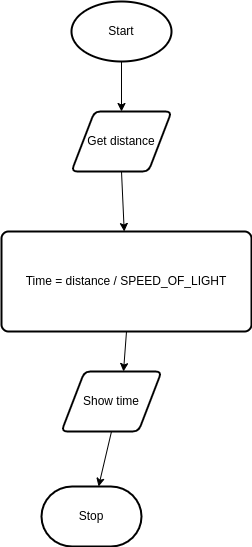

The diagram above was exported from draw.io. Its source (the exported page's mxGraphModel, read from the mxfile embedded in the PNG):
<mxGraphModel dx="743" dy="512" grid="1" gridSize="10" guides="1" tooltips="1" connect="1" arrows="1" fold="1" page="1" pageScale="1" pageWidth="827" pageHeight="1169" math="0" shadow="0">
  <root>
    <mxCell id="0" />
    <mxCell id="1" parent="0" />
    <mxCell id="2" style="edgeStyle=none;html=1;exitX=0.5;exitY=1;exitDx=0;exitDy=0;exitPerimeter=0;entryX=0.5;entryY=0;entryDx=0;entryDy=0;" edge="1" parent="1" source="3" target="5">
      <mxGeometry relative="1" as="geometry" />
    </mxCell>
    <mxCell id="3" value="Start" style="strokeWidth=2;html=1;shape=mxgraph.flowchart.start_1;whiteSpace=wrap;" vertex="1" parent="1">
      <mxGeometry x="240" y="70" width="100" height="60" as="geometry" />
    </mxCell>
    <mxCell id="4" style="edgeStyle=none;html=1;exitX=0.5;exitY=1;exitDx=0;exitDy=0;" edge="1" parent="1" source="5" target="7">
      <mxGeometry relative="1" as="geometry" />
    </mxCell>
    <mxCell id="5" value="Get distance" style="shape=parallelogram;html=1;strokeWidth=2;perimeter=parallelogramPerimeter;whiteSpace=wrap;rounded=1;arcSize=12;size=0.23;" vertex="1" parent="1">
      <mxGeometry x="240" y="180" width="100" height="60" as="geometry" />
    </mxCell>
    <mxCell id="6" style="edgeStyle=none;html=1;exitX=0.5;exitY=1;exitDx=0;exitDy=0;entryX=0.62;entryY=0;entryDx=0;entryDy=0;entryPerimeter=0;" edge="1" parent="1" source="7" target="9">
      <mxGeometry relative="1" as="geometry" />
    </mxCell>
    <mxCell id="7" value="Time = distance / SPEED_OF_LIGHT" style="rounded=1;whiteSpace=wrap;html=1;absoluteArcSize=1;arcSize=14;strokeWidth=2;" vertex="1" parent="1">
      <mxGeometry x="170" y="300" width="250" height="100" as="geometry" />
    </mxCell>
    <mxCell id="8" style="edgeStyle=none;html=1;exitX=0.5;exitY=1;exitDx=0;exitDy=0;" edge="1" parent="1" source="9" target="10">
      <mxGeometry relative="1" as="geometry" />
    </mxCell>
    <mxCell id="9" value="Show time" style="shape=parallelogram;html=1;strokeWidth=2;perimeter=parallelogramPerimeter;whiteSpace=wrap;rounded=1;arcSize=12;size=0.23;" vertex="1" parent="1">
      <mxGeometry x="230" y="440" width="100" height="60" as="geometry" />
    </mxCell>
    <mxCell id="10" value="Stop" style="strokeWidth=2;html=1;shape=mxgraph.flowchart.terminator;whiteSpace=wrap;" vertex="1" parent="1">
      <mxGeometry x="210" y="555" width="100" height="60" as="geometry" />
    </mxCell>
  </root>
</mxGraphModel>